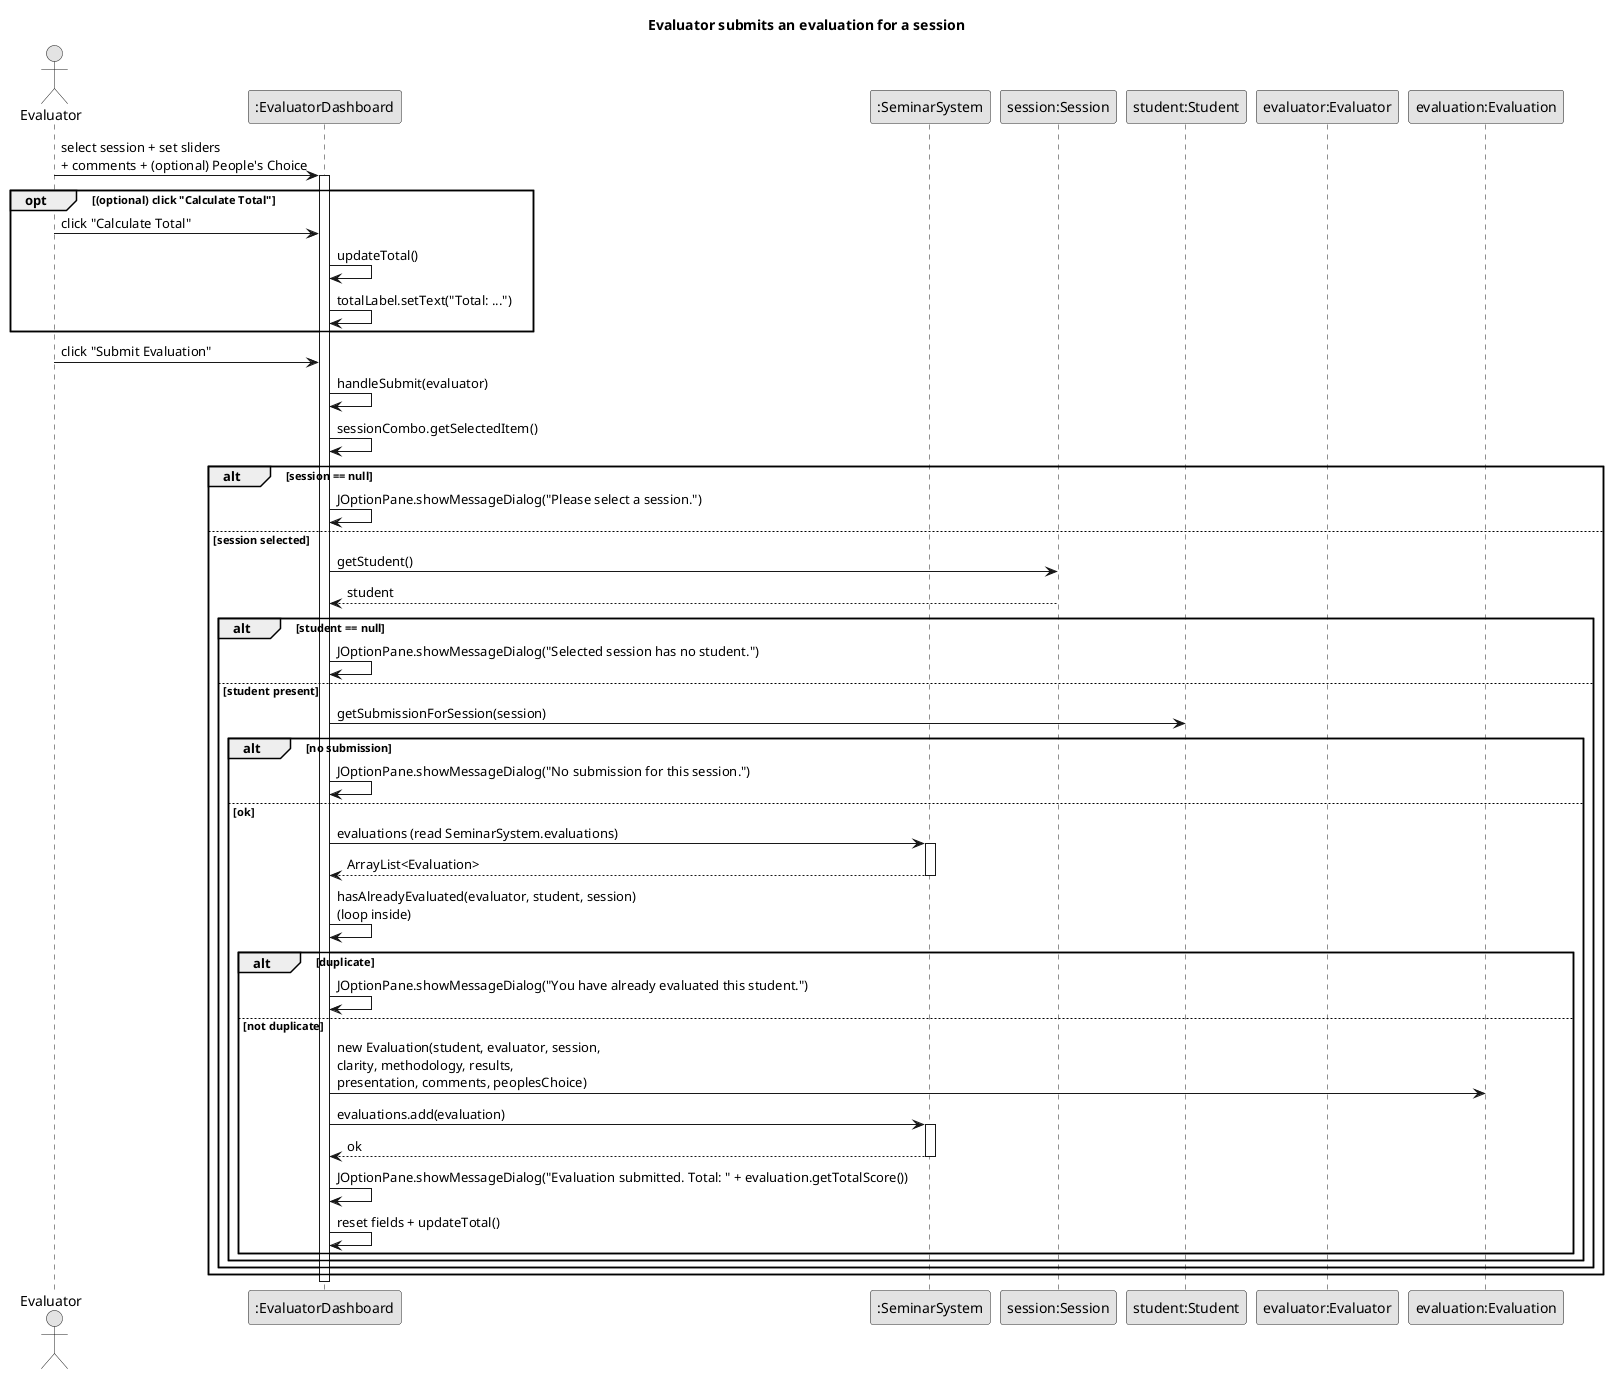

The diagram above was rendered by PlantUML. Its source (embedded in the PNG):
@startuml
skinparam monochrome true
skinparam shadowing false

title Evaluator submits an evaluation for a session

actor "Evaluator" as evalActor
participant ":EvaluatorDashboard" as dash
participant ":SeminarSystem" as sys
participant "session:Session" as session
participant "student:Student" as student
participant "evaluator:Evaluator" as evaluator
participant "evaluation:Evaluation" as evaluation

evalActor -> dash : select session + set sliders\n+ comments + (optional) People's Choice
activate dash

opt (optional) click "Calculate Total"
  evalActor -> dash : click "Calculate Total"
  dash -> dash : updateTotal()
  dash -> dash : totalLabel.setText("Total: ...")
end

evalActor -> dash : click "Submit Evaluation"
dash -> dash : handleSubmit(evaluator)
dash -> dash : sessionCombo.getSelectedItem()
alt session == null
  dash -> dash : JOptionPane.showMessageDialog("Please select a session.")
else session selected
  dash -> session : getStudent()
  session --> dash : student
  alt student == null
    dash -> dash : JOptionPane.showMessageDialog("Selected session has no student.")
  else student present
    dash -> student : getSubmissionForSession(session)
    alt no submission
      dash -> dash : JOptionPane.showMessageDialog("No submission for this session.")
    else ok
      dash -> sys : evaluations (read SeminarSystem.evaluations)
      activate sys
      sys --> dash : ArrayList<Evaluation>
      deactivate sys
      dash -> dash : hasAlreadyEvaluated(evaluator, student, session)\n(loop inside)

      alt duplicate
        dash -> dash : JOptionPane.showMessageDialog("You have already evaluated this student.")
      else not duplicate
        dash -> evaluation : new Evaluation(student, evaluator, session,\nclarity, methodology, results,\npresentation, comments, peoplesChoice)
        dash -> sys : evaluations.add(evaluation)
        activate sys
        sys --> dash : ok
        deactivate sys
        dash -> dash : JOptionPane.showMessageDialog("Evaluation submitted. Total: " + evaluation.getTotalScore())
        dash -> dash : reset fields + updateTotal()
      end
    end
  end
end

deactivate dash
@enduml